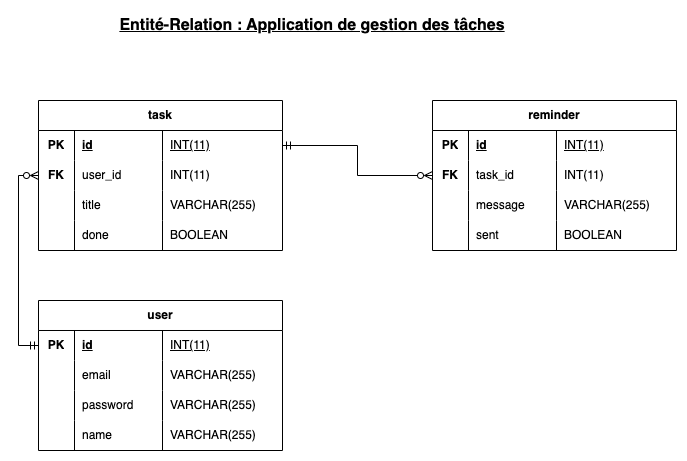

The diagram above was exported from draw.io. Its source (the exported page's mxGraphModel, read from the mxfile embedded in the PNG):
<mxGraphModel dx="1306" dy="834" grid="1" gridSize="10" guides="1" tooltips="1" connect="1" arrows="1" fold="1" page="1" pageScale="1" pageWidth="827" pageHeight="1169" math="0" shadow="0">
  <root>
    <mxCell id="0" />
    <mxCell id="1" parent="0" />
    <mxCell id="cdN39StQ6VvH2uR7uVxo-1" value="&lt;b&gt;&lt;font style=&quot;font-size: 16px;&quot;&gt;&lt;u&gt;Entité-Relation : Application de gestion des tâches&lt;/u&gt;&lt;/font&gt;&lt;/b&gt;" style="text;html=1;align=center;verticalAlign=middle;whiteSpace=wrap;rounded=0;" parent="1" vertex="1">
      <mxGeometry x="350" y="30" width="400" height="30" as="geometry" />
    </mxCell>
    <mxCell id="cdN39StQ6VvH2uR7uVxo-2" value="task" style="shape=table;startSize=30;container=1;collapsible=1;childLayout=tableLayout;fixedRows=1;rowLines=0;fontStyle=1;align=center;resizeLast=1;html=1;whiteSpace=wrap;" parent="1" vertex="1">
      <mxGeometry x="276" y="120" width="244" height="150" as="geometry" />
    </mxCell>
    <mxCell id="cdN39StQ6VvH2uR7uVxo-3" value="" style="shape=tableRow;horizontal=0;startSize=0;swimlaneHead=0;swimlaneBody=0;fillColor=none;collapsible=0;dropTarget=0;points=[[0,0.5],[1,0.5]];portConstraint=eastwest;top=0;left=0;right=0;bottom=0;html=1;" parent="cdN39StQ6VvH2uR7uVxo-2" vertex="1">
      <mxGeometry y="30" width="244" height="30" as="geometry" />
    </mxCell>
    <mxCell id="cdN39StQ6VvH2uR7uVxo-4" value="PK" style="shape=partialRectangle;connectable=0;fillColor=none;top=0;left=0;bottom=0;right=0;fontStyle=1;overflow=hidden;html=1;whiteSpace=wrap;" parent="cdN39StQ6VvH2uR7uVxo-3" vertex="1">
      <mxGeometry width="36" height="30" as="geometry">
        <mxRectangle width="36" height="30" as="alternateBounds" />
      </mxGeometry>
    </mxCell>
    <mxCell id="cdN39StQ6VvH2uR7uVxo-5" value="id" style="shape=partialRectangle;connectable=0;fillColor=none;top=0;left=0;bottom=0;right=0;align=left;spacingLeft=6;fontStyle=5;overflow=hidden;html=1;whiteSpace=wrap;" parent="cdN39StQ6VvH2uR7uVxo-3" vertex="1">
      <mxGeometry x="36" width="88" height="30" as="geometry">
        <mxRectangle width="88" height="30" as="alternateBounds" />
      </mxGeometry>
    </mxCell>
    <mxCell id="cdN39StQ6VvH2uR7uVxo-15" value="&lt;span style=&quot;font-weight: 400;&quot;&gt;INT(11)&lt;/span&gt;" style="shape=partialRectangle;connectable=0;fillColor=none;top=0;left=0;bottom=0;right=0;align=left;spacingLeft=6;fontStyle=5;overflow=hidden;html=1;whiteSpace=wrap;" parent="cdN39StQ6VvH2uR7uVxo-3" vertex="1">
      <mxGeometry x="124" width="120" height="30" as="geometry">
        <mxRectangle width="120" height="30" as="alternateBounds" />
      </mxGeometry>
    </mxCell>
    <mxCell id="HjYWSS9OUYEdYJyUi6DI-25" style="shape=tableRow;horizontal=0;startSize=0;swimlaneHead=0;swimlaneBody=0;fillColor=none;collapsible=0;dropTarget=0;points=[[0,0.5],[1,0.5]];portConstraint=eastwest;top=0;left=0;right=0;bottom=0;html=1;" parent="cdN39StQ6VvH2uR7uVxo-2" vertex="1">
      <mxGeometry y="60" width="244" height="30" as="geometry" />
    </mxCell>
    <mxCell id="HjYWSS9OUYEdYJyUi6DI-26" value="&lt;b&gt;FK&lt;/b&gt;" style="shape=partialRectangle;connectable=0;fillColor=none;top=0;left=0;bottom=0;right=0;editable=1;overflow=hidden;html=1;whiteSpace=wrap;" parent="HjYWSS9OUYEdYJyUi6DI-25" vertex="1">
      <mxGeometry width="36" height="30" as="geometry">
        <mxRectangle width="36" height="30" as="alternateBounds" />
      </mxGeometry>
    </mxCell>
    <mxCell id="HjYWSS9OUYEdYJyUi6DI-27" value="user_id" style="shape=partialRectangle;connectable=0;fillColor=none;top=0;left=0;bottom=0;right=0;align=left;spacingLeft=6;overflow=hidden;html=1;whiteSpace=wrap;" parent="HjYWSS9OUYEdYJyUi6DI-25" vertex="1">
      <mxGeometry x="36" width="88" height="30" as="geometry">
        <mxRectangle width="88" height="30" as="alternateBounds" />
      </mxGeometry>
    </mxCell>
    <mxCell id="HjYWSS9OUYEdYJyUi6DI-28" value="INT(11)" style="shape=partialRectangle;connectable=0;fillColor=none;top=0;left=0;bottom=0;right=0;align=left;spacingLeft=6;overflow=hidden;html=1;whiteSpace=wrap;" parent="HjYWSS9OUYEdYJyUi6DI-25" vertex="1">
      <mxGeometry x="124" width="120" height="30" as="geometry">
        <mxRectangle width="120" height="30" as="alternateBounds" />
      </mxGeometry>
    </mxCell>
    <mxCell id="cdN39StQ6VvH2uR7uVxo-9" value="" style="shape=tableRow;horizontal=0;startSize=0;swimlaneHead=0;swimlaneBody=0;fillColor=none;collapsible=0;dropTarget=0;points=[[0,0.5],[1,0.5]];portConstraint=eastwest;top=0;left=0;right=0;bottom=0;html=1;" parent="cdN39StQ6VvH2uR7uVxo-2" vertex="1">
      <mxGeometry y="90" width="244" height="30" as="geometry" />
    </mxCell>
    <mxCell id="cdN39StQ6VvH2uR7uVxo-10" value="" style="shape=partialRectangle;connectable=0;fillColor=none;top=0;left=0;bottom=0;right=0;editable=1;overflow=hidden;html=1;whiteSpace=wrap;" parent="cdN39StQ6VvH2uR7uVxo-9" vertex="1">
      <mxGeometry width="36" height="30" as="geometry">
        <mxRectangle width="36" height="30" as="alternateBounds" />
      </mxGeometry>
    </mxCell>
    <mxCell id="cdN39StQ6VvH2uR7uVxo-11" value="title" style="shape=partialRectangle;connectable=0;fillColor=none;top=0;left=0;bottom=0;right=0;align=left;spacingLeft=6;overflow=hidden;html=1;whiteSpace=wrap;" parent="cdN39StQ6VvH2uR7uVxo-9" vertex="1">
      <mxGeometry x="36" width="88" height="30" as="geometry">
        <mxRectangle width="88" height="30" as="alternateBounds" />
      </mxGeometry>
    </mxCell>
    <mxCell id="cdN39StQ6VvH2uR7uVxo-17" value="VARCHAR(255)" style="shape=partialRectangle;connectable=0;fillColor=none;top=0;left=0;bottom=0;right=0;align=left;spacingLeft=6;overflow=hidden;html=1;whiteSpace=wrap;" parent="cdN39StQ6VvH2uR7uVxo-9" vertex="1">
      <mxGeometry x="124" width="120" height="30" as="geometry">
        <mxRectangle width="120" height="30" as="alternateBounds" />
      </mxGeometry>
    </mxCell>
    <mxCell id="cdN39StQ6VvH2uR7uVxo-12" value="" style="shape=tableRow;horizontal=0;startSize=0;swimlaneHead=0;swimlaneBody=0;fillColor=none;collapsible=0;dropTarget=0;points=[[0,0.5],[1,0.5]];portConstraint=eastwest;top=0;left=0;right=0;bottom=0;html=1;" parent="cdN39StQ6VvH2uR7uVxo-2" vertex="1">
      <mxGeometry y="120" width="244" height="30" as="geometry" />
    </mxCell>
    <mxCell id="cdN39StQ6VvH2uR7uVxo-13" value="" style="shape=partialRectangle;connectable=0;fillColor=none;top=0;left=0;bottom=0;right=0;editable=1;overflow=hidden;html=1;whiteSpace=wrap;" parent="cdN39StQ6VvH2uR7uVxo-12" vertex="1">
      <mxGeometry width="36" height="30" as="geometry">
        <mxRectangle width="36" height="30" as="alternateBounds" />
      </mxGeometry>
    </mxCell>
    <mxCell id="cdN39StQ6VvH2uR7uVxo-14" value="done" style="shape=partialRectangle;connectable=0;fillColor=none;top=0;left=0;bottom=0;right=0;align=left;spacingLeft=6;overflow=hidden;html=1;whiteSpace=wrap;" parent="cdN39StQ6VvH2uR7uVxo-12" vertex="1">
      <mxGeometry x="36" width="88" height="30" as="geometry">
        <mxRectangle width="88" height="30" as="alternateBounds" />
      </mxGeometry>
    </mxCell>
    <mxCell id="cdN39StQ6VvH2uR7uVxo-18" value="BOOLEAN" style="shape=partialRectangle;connectable=0;fillColor=none;top=0;left=0;bottom=0;right=0;align=left;spacingLeft=6;overflow=hidden;html=1;whiteSpace=wrap;" parent="cdN39StQ6VvH2uR7uVxo-12" vertex="1">
      <mxGeometry x="124" width="120" height="30" as="geometry">
        <mxRectangle width="120" height="30" as="alternateBounds" />
      </mxGeometry>
    </mxCell>
    <mxCell id="HjYWSS9OUYEdYJyUi6DI-1" value="user" style="shape=table;startSize=30;container=1;collapsible=1;childLayout=tableLayout;fixedRows=1;rowLines=0;fontStyle=1;align=center;resizeLast=1;html=1;whiteSpace=wrap;" parent="1" vertex="1">
      <mxGeometry x="276" y="320" width="244" height="150" as="geometry" />
    </mxCell>
    <mxCell id="HjYWSS9OUYEdYJyUi6DI-2" value="" style="shape=tableRow;horizontal=0;startSize=0;swimlaneHead=0;swimlaneBody=0;fillColor=none;collapsible=0;dropTarget=0;points=[[0,0.5],[1,0.5]];portConstraint=eastwest;top=0;left=0;right=0;bottom=0;html=1;" parent="HjYWSS9OUYEdYJyUi6DI-1" vertex="1">
      <mxGeometry y="30" width="244" height="30" as="geometry" />
    </mxCell>
    <mxCell id="HjYWSS9OUYEdYJyUi6DI-3" value="PK" style="shape=partialRectangle;connectable=0;fillColor=none;top=0;left=0;bottom=0;right=0;fontStyle=1;overflow=hidden;html=1;whiteSpace=wrap;" parent="HjYWSS9OUYEdYJyUi6DI-2" vertex="1">
      <mxGeometry width="36" height="30" as="geometry">
        <mxRectangle width="36" height="30" as="alternateBounds" />
      </mxGeometry>
    </mxCell>
    <mxCell id="HjYWSS9OUYEdYJyUi6DI-4" value="id" style="shape=partialRectangle;connectable=0;fillColor=none;top=0;left=0;bottom=0;right=0;align=left;spacingLeft=6;fontStyle=5;overflow=hidden;html=1;whiteSpace=wrap;" parent="HjYWSS9OUYEdYJyUi6DI-2" vertex="1">
      <mxGeometry x="36" width="88" height="30" as="geometry">
        <mxRectangle width="88" height="30" as="alternateBounds" />
      </mxGeometry>
    </mxCell>
    <mxCell id="HjYWSS9OUYEdYJyUi6DI-5" value="&lt;span style=&quot;font-weight: 400;&quot;&gt;INT(11)&lt;/span&gt;" style="shape=partialRectangle;connectable=0;fillColor=none;top=0;left=0;bottom=0;right=0;align=left;spacingLeft=6;fontStyle=5;overflow=hidden;html=1;whiteSpace=wrap;" parent="HjYWSS9OUYEdYJyUi6DI-2" vertex="1">
      <mxGeometry x="124" width="120" height="30" as="geometry">
        <mxRectangle width="120" height="30" as="alternateBounds" />
      </mxGeometry>
    </mxCell>
    <mxCell id="HjYWSS9OUYEdYJyUi6DI-6" value="" style="shape=tableRow;horizontal=0;startSize=0;swimlaneHead=0;swimlaneBody=0;fillColor=none;collapsible=0;dropTarget=0;points=[[0,0.5],[1,0.5]];portConstraint=eastwest;top=0;left=0;right=0;bottom=0;html=1;" parent="HjYWSS9OUYEdYJyUi6DI-1" vertex="1">
      <mxGeometry y="60" width="244" height="30" as="geometry" />
    </mxCell>
    <mxCell id="HjYWSS9OUYEdYJyUi6DI-7" value="" style="shape=partialRectangle;connectable=0;fillColor=none;top=0;left=0;bottom=0;right=0;editable=1;overflow=hidden;html=1;whiteSpace=wrap;" parent="HjYWSS9OUYEdYJyUi6DI-6" vertex="1">
      <mxGeometry width="36" height="30" as="geometry">
        <mxRectangle width="36" height="30" as="alternateBounds" />
      </mxGeometry>
    </mxCell>
    <mxCell id="HjYWSS9OUYEdYJyUi6DI-8" value="email" style="shape=partialRectangle;connectable=0;fillColor=none;top=0;left=0;bottom=0;right=0;align=left;spacingLeft=6;overflow=hidden;html=1;whiteSpace=wrap;" parent="HjYWSS9OUYEdYJyUi6DI-6" vertex="1">
      <mxGeometry x="36" width="88" height="30" as="geometry">
        <mxRectangle width="88" height="30" as="alternateBounds" />
      </mxGeometry>
    </mxCell>
    <mxCell id="HjYWSS9OUYEdYJyUi6DI-9" value="VARCHAR(255)" style="shape=partialRectangle;connectable=0;fillColor=none;top=0;left=0;bottom=0;right=0;align=left;spacingLeft=6;overflow=hidden;html=1;whiteSpace=wrap;" parent="HjYWSS9OUYEdYJyUi6DI-6" vertex="1">
      <mxGeometry x="124" width="120" height="30" as="geometry">
        <mxRectangle width="120" height="30" as="alternateBounds" />
      </mxGeometry>
    </mxCell>
    <mxCell id="HjYWSS9OUYEdYJyUi6DI-10" value="" style="shape=tableRow;horizontal=0;startSize=0;swimlaneHead=0;swimlaneBody=0;fillColor=none;collapsible=0;dropTarget=0;points=[[0,0.5],[1,0.5]];portConstraint=eastwest;top=0;left=0;right=0;bottom=0;html=1;" parent="HjYWSS9OUYEdYJyUi6DI-1" vertex="1">
      <mxGeometry y="90" width="244" height="30" as="geometry" />
    </mxCell>
    <mxCell id="HjYWSS9OUYEdYJyUi6DI-11" value="" style="shape=partialRectangle;connectable=0;fillColor=none;top=0;left=0;bottom=0;right=0;editable=1;overflow=hidden;html=1;whiteSpace=wrap;" parent="HjYWSS9OUYEdYJyUi6DI-10" vertex="1">
      <mxGeometry width="36" height="30" as="geometry">
        <mxRectangle width="36" height="30" as="alternateBounds" />
      </mxGeometry>
    </mxCell>
    <mxCell id="HjYWSS9OUYEdYJyUi6DI-12" value="password" style="shape=partialRectangle;connectable=0;fillColor=none;top=0;left=0;bottom=0;right=0;align=left;spacingLeft=6;overflow=hidden;html=1;whiteSpace=wrap;" parent="HjYWSS9OUYEdYJyUi6DI-10" vertex="1">
      <mxGeometry x="36" width="88" height="30" as="geometry">
        <mxRectangle width="88" height="30" as="alternateBounds" />
      </mxGeometry>
    </mxCell>
    <mxCell id="HjYWSS9OUYEdYJyUi6DI-13" value="VARCHAR(255)" style="shape=partialRectangle;connectable=0;fillColor=none;top=0;left=0;bottom=0;right=0;align=left;spacingLeft=6;overflow=hidden;html=1;whiteSpace=wrap;" parent="HjYWSS9OUYEdYJyUi6DI-10" vertex="1">
      <mxGeometry x="124" width="120" height="30" as="geometry">
        <mxRectangle width="120" height="30" as="alternateBounds" />
      </mxGeometry>
    </mxCell>
    <mxCell id="HjYWSS9OUYEdYJyUi6DI-14" style="shape=tableRow;horizontal=0;startSize=0;swimlaneHead=0;swimlaneBody=0;fillColor=none;collapsible=0;dropTarget=0;points=[[0,0.5],[1,0.5]];portConstraint=eastwest;top=0;left=0;right=0;bottom=0;html=1;" parent="HjYWSS9OUYEdYJyUi6DI-1" vertex="1">
      <mxGeometry y="120" width="244" height="30" as="geometry" />
    </mxCell>
    <mxCell id="HjYWSS9OUYEdYJyUi6DI-15" style="shape=partialRectangle;connectable=0;fillColor=none;top=0;left=0;bottom=0;right=0;editable=1;overflow=hidden;html=1;whiteSpace=wrap;" parent="HjYWSS9OUYEdYJyUi6DI-14" vertex="1">
      <mxGeometry width="36" height="30" as="geometry">
        <mxRectangle width="36" height="30" as="alternateBounds" />
      </mxGeometry>
    </mxCell>
    <mxCell id="HjYWSS9OUYEdYJyUi6DI-16" value="name" style="shape=partialRectangle;connectable=0;fillColor=none;top=0;left=0;bottom=0;right=0;align=left;spacingLeft=6;overflow=hidden;html=1;whiteSpace=wrap;" parent="HjYWSS9OUYEdYJyUi6DI-14" vertex="1">
      <mxGeometry x="36" width="88" height="30" as="geometry">
        <mxRectangle width="88" height="30" as="alternateBounds" />
      </mxGeometry>
    </mxCell>
    <mxCell id="HjYWSS9OUYEdYJyUi6DI-17" value="VARCHAR(255)" style="shape=partialRectangle;connectable=0;fillColor=none;top=0;left=0;bottom=0;right=0;align=left;spacingLeft=6;overflow=hidden;html=1;whiteSpace=wrap;" parent="HjYWSS9OUYEdYJyUi6DI-14" vertex="1">
      <mxGeometry x="124" width="120" height="30" as="geometry">
        <mxRectangle width="120" height="30" as="alternateBounds" />
      </mxGeometry>
    </mxCell>
    <mxCell id="HjYWSS9OUYEdYJyUi6DI-29" style="edgeStyle=orthogonalEdgeStyle;rounded=0;orthogonalLoop=1;jettySize=auto;html=1;entryX=0;entryY=0.5;entryDx=0;entryDy=0;endArrow=ERzeroToMany;endFill=0;startArrow=ERmandOne;startFill=0;" parent="1" source="HjYWSS9OUYEdYJyUi6DI-2" target="HjYWSS9OUYEdYJyUi6DI-25" edge="1">
      <mxGeometry relative="1" as="geometry" />
    </mxCell>
    <mxCell id="Jn7koseZ8syu-hOb_pDr-1" value="reminder" style="shape=table;startSize=30;container=1;collapsible=1;childLayout=tableLayout;fixedRows=1;rowLines=0;fontStyle=1;align=center;resizeLast=1;html=1;whiteSpace=wrap;" vertex="1" parent="1">
      <mxGeometry x="670" y="120" width="244" height="150" as="geometry" />
    </mxCell>
    <mxCell id="Jn7koseZ8syu-hOb_pDr-2" value="" style="shape=tableRow;horizontal=0;startSize=0;swimlaneHead=0;swimlaneBody=0;fillColor=none;collapsible=0;dropTarget=0;points=[[0,0.5],[1,0.5]];portConstraint=eastwest;top=0;left=0;right=0;bottom=0;html=1;" vertex="1" parent="Jn7koseZ8syu-hOb_pDr-1">
      <mxGeometry y="30" width="244" height="30" as="geometry" />
    </mxCell>
    <mxCell id="Jn7koseZ8syu-hOb_pDr-3" value="PK" style="shape=partialRectangle;connectable=0;fillColor=none;top=0;left=0;bottom=0;right=0;fontStyle=1;overflow=hidden;html=1;whiteSpace=wrap;" vertex="1" parent="Jn7koseZ8syu-hOb_pDr-2">
      <mxGeometry width="36" height="30" as="geometry">
        <mxRectangle width="36" height="30" as="alternateBounds" />
      </mxGeometry>
    </mxCell>
    <mxCell id="Jn7koseZ8syu-hOb_pDr-4" value="id" style="shape=partialRectangle;connectable=0;fillColor=none;top=0;left=0;bottom=0;right=0;align=left;spacingLeft=6;fontStyle=5;overflow=hidden;html=1;whiteSpace=wrap;" vertex="1" parent="Jn7koseZ8syu-hOb_pDr-2">
      <mxGeometry x="36" width="88" height="30" as="geometry">
        <mxRectangle width="88" height="30" as="alternateBounds" />
      </mxGeometry>
    </mxCell>
    <mxCell id="Jn7koseZ8syu-hOb_pDr-5" value="&lt;span style=&quot;font-weight: 400;&quot;&gt;INT(11)&lt;/span&gt;" style="shape=partialRectangle;connectable=0;fillColor=none;top=0;left=0;bottom=0;right=0;align=left;spacingLeft=6;fontStyle=5;overflow=hidden;html=1;whiteSpace=wrap;" vertex="1" parent="Jn7koseZ8syu-hOb_pDr-2">
      <mxGeometry x="124" width="120" height="30" as="geometry">
        <mxRectangle width="120" height="30" as="alternateBounds" />
      </mxGeometry>
    </mxCell>
    <mxCell id="Jn7koseZ8syu-hOb_pDr-6" value="" style="shape=tableRow;horizontal=0;startSize=0;swimlaneHead=0;swimlaneBody=0;fillColor=none;collapsible=0;dropTarget=0;points=[[0,0.5],[1,0.5]];portConstraint=eastwest;top=0;left=0;right=0;bottom=0;html=1;" vertex="1" parent="Jn7koseZ8syu-hOb_pDr-1">
      <mxGeometry y="60" width="244" height="30" as="geometry" />
    </mxCell>
    <mxCell id="Jn7koseZ8syu-hOb_pDr-7" value="&lt;b&gt;FK&lt;/b&gt;" style="shape=partialRectangle;connectable=0;fillColor=none;top=0;left=0;bottom=0;right=0;editable=1;overflow=hidden;html=1;whiteSpace=wrap;" vertex="1" parent="Jn7koseZ8syu-hOb_pDr-6">
      <mxGeometry width="36" height="30" as="geometry">
        <mxRectangle width="36" height="30" as="alternateBounds" />
      </mxGeometry>
    </mxCell>
    <mxCell id="Jn7koseZ8syu-hOb_pDr-8" value="task_id" style="shape=partialRectangle;connectable=0;fillColor=none;top=0;left=0;bottom=0;right=0;align=left;spacingLeft=6;overflow=hidden;html=1;whiteSpace=wrap;" vertex="1" parent="Jn7koseZ8syu-hOb_pDr-6">
      <mxGeometry x="36" width="88" height="30" as="geometry">
        <mxRectangle width="88" height="30" as="alternateBounds" />
      </mxGeometry>
    </mxCell>
    <mxCell id="Jn7koseZ8syu-hOb_pDr-9" value="INT(11)" style="shape=partialRectangle;connectable=0;fillColor=none;top=0;left=0;bottom=0;right=0;align=left;spacingLeft=6;overflow=hidden;html=1;whiteSpace=wrap;" vertex="1" parent="Jn7koseZ8syu-hOb_pDr-6">
      <mxGeometry x="124" width="120" height="30" as="geometry">
        <mxRectangle width="120" height="30" as="alternateBounds" />
      </mxGeometry>
    </mxCell>
    <mxCell id="Jn7koseZ8syu-hOb_pDr-10" value="" style="shape=tableRow;horizontal=0;startSize=0;swimlaneHead=0;swimlaneBody=0;fillColor=none;collapsible=0;dropTarget=0;points=[[0,0.5],[1,0.5]];portConstraint=eastwest;top=0;left=0;right=0;bottom=0;html=1;" vertex="1" parent="Jn7koseZ8syu-hOb_pDr-1">
      <mxGeometry y="90" width="244" height="30" as="geometry" />
    </mxCell>
    <mxCell id="Jn7koseZ8syu-hOb_pDr-11" value="" style="shape=partialRectangle;connectable=0;fillColor=none;top=0;left=0;bottom=0;right=0;editable=1;overflow=hidden;html=1;whiteSpace=wrap;" vertex="1" parent="Jn7koseZ8syu-hOb_pDr-10">
      <mxGeometry width="36" height="30" as="geometry">
        <mxRectangle width="36" height="30" as="alternateBounds" />
      </mxGeometry>
    </mxCell>
    <mxCell id="Jn7koseZ8syu-hOb_pDr-12" value="message" style="shape=partialRectangle;connectable=0;fillColor=none;top=0;left=0;bottom=0;right=0;align=left;spacingLeft=6;overflow=hidden;html=1;whiteSpace=wrap;" vertex="1" parent="Jn7koseZ8syu-hOb_pDr-10">
      <mxGeometry x="36" width="88" height="30" as="geometry">
        <mxRectangle width="88" height="30" as="alternateBounds" />
      </mxGeometry>
    </mxCell>
    <mxCell id="Jn7koseZ8syu-hOb_pDr-13" value="VARCHAR(255)" style="shape=partialRectangle;connectable=0;fillColor=none;top=0;left=0;bottom=0;right=0;align=left;spacingLeft=6;overflow=hidden;html=1;whiteSpace=wrap;" vertex="1" parent="Jn7koseZ8syu-hOb_pDr-10">
      <mxGeometry x="124" width="120" height="30" as="geometry">
        <mxRectangle width="120" height="30" as="alternateBounds" />
      </mxGeometry>
    </mxCell>
    <mxCell id="Jn7koseZ8syu-hOb_pDr-14" style="shape=tableRow;horizontal=0;startSize=0;swimlaneHead=0;swimlaneBody=0;fillColor=none;collapsible=0;dropTarget=0;points=[[0,0.5],[1,0.5]];portConstraint=eastwest;top=0;left=0;right=0;bottom=0;html=1;" vertex="1" parent="Jn7koseZ8syu-hOb_pDr-1">
      <mxGeometry y="120" width="244" height="30" as="geometry" />
    </mxCell>
    <mxCell id="Jn7koseZ8syu-hOb_pDr-15" style="shape=partialRectangle;connectable=0;fillColor=none;top=0;left=0;bottom=0;right=0;editable=1;overflow=hidden;html=1;whiteSpace=wrap;" vertex="1" parent="Jn7koseZ8syu-hOb_pDr-14">
      <mxGeometry width="36" height="30" as="geometry">
        <mxRectangle width="36" height="30" as="alternateBounds" />
      </mxGeometry>
    </mxCell>
    <mxCell id="Jn7koseZ8syu-hOb_pDr-16" value="sent" style="shape=partialRectangle;connectable=0;fillColor=none;top=0;left=0;bottom=0;right=0;align=left;spacingLeft=6;overflow=hidden;html=1;whiteSpace=wrap;" vertex="1" parent="Jn7koseZ8syu-hOb_pDr-14">
      <mxGeometry x="36" width="88" height="30" as="geometry">
        <mxRectangle width="88" height="30" as="alternateBounds" />
      </mxGeometry>
    </mxCell>
    <mxCell id="Jn7koseZ8syu-hOb_pDr-17" value="BOOLEAN" style="shape=partialRectangle;connectable=0;fillColor=none;top=0;left=0;bottom=0;right=0;align=left;spacingLeft=6;overflow=hidden;html=1;whiteSpace=wrap;" vertex="1" parent="Jn7koseZ8syu-hOb_pDr-14">
      <mxGeometry x="124" width="120" height="30" as="geometry">
        <mxRectangle width="120" height="30" as="alternateBounds" />
      </mxGeometry>
    </mxCell>
    <mxCell id="Jn7koseZ8syu-hOb_pDr-18" style="edgeStyle=orthogonalEdgeStyle;rounded=0;orthogonalLoop=1;jettySize=auto;html=1;entryX=0;entryY=0.5;entryDx=0;entryDy=0;endArrow=ERzeroToMany;endFill=0;startArrow=ERmandOne;startFill=0;" edge="1" parent="1" source="cdN39StQ6VvH2uR7uVxo-3" target="Jn7koseZ8syu-hOb_pDr-6">
      <mxGeometry relative="1" as="geometry" />
    </mxCell>
  </root>
</mxGraphModel>